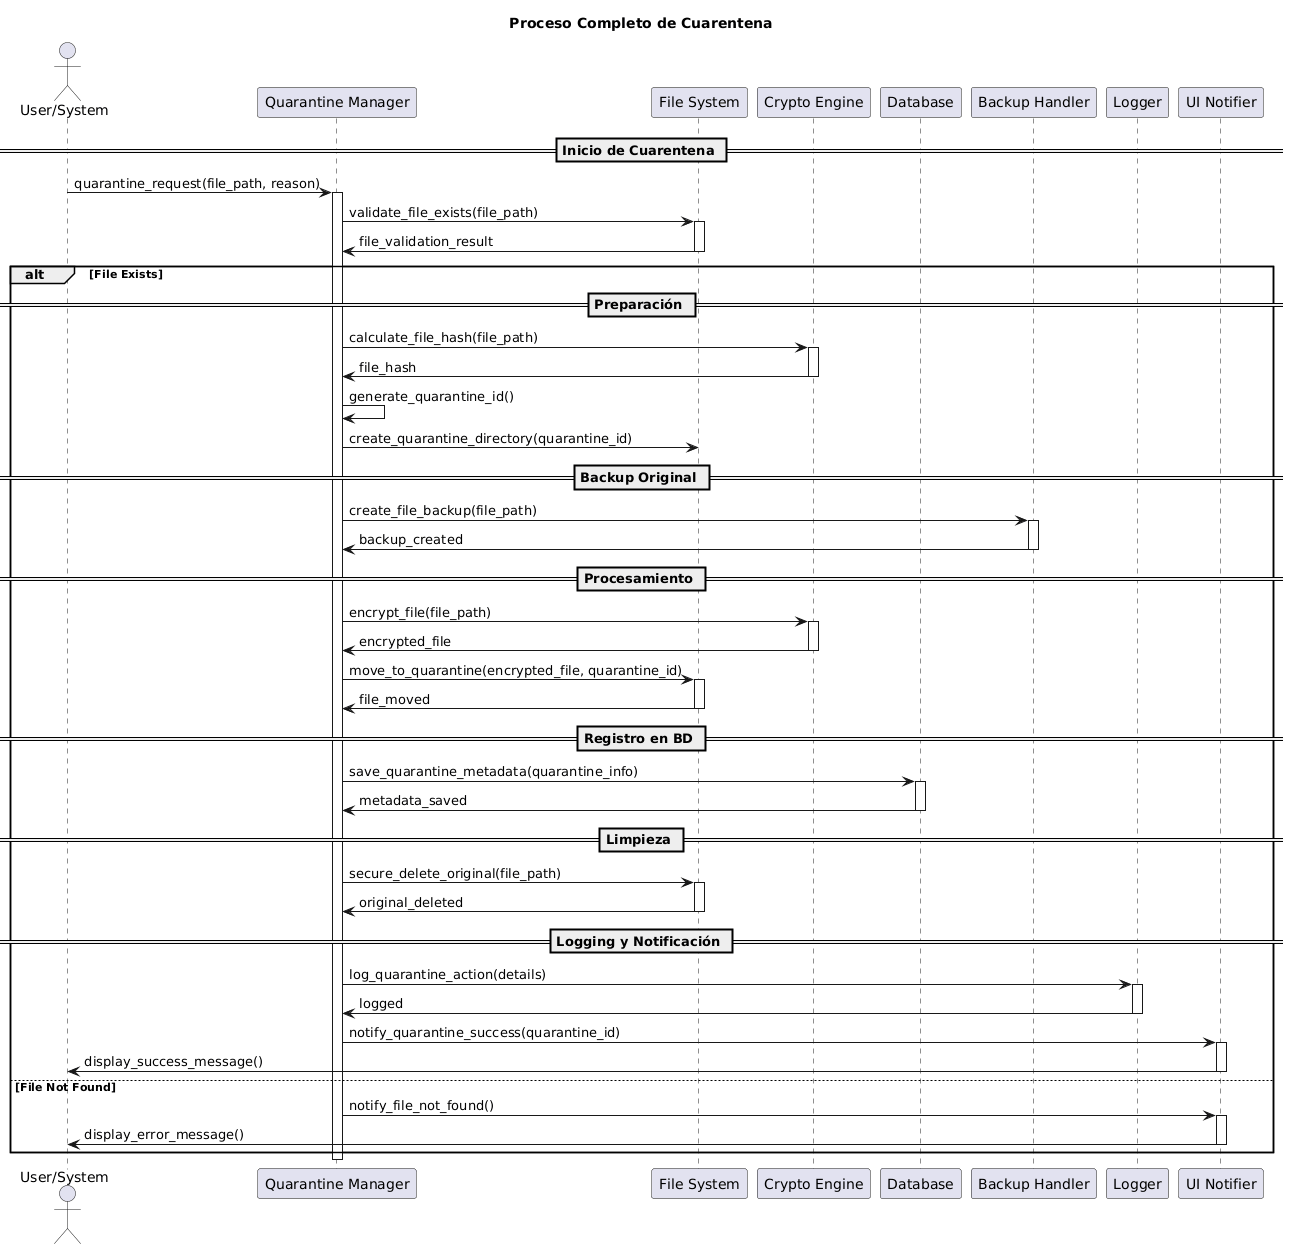

The diagram above was rendered by PlantUML. Its source (embedded in the PNG):
@startuml
title Proceso Completo de Cuarentena

actor "User/System" as actor
participant "Quarantine Manager" as manager
participant "File System" as fs
participant "Crypto Engine" as crypto
participant "Database" as db
participant "Backup Handler" as backup
participant "Logger" as logger
participant "UI Notifier" as ui

== Inicio de Cuarentena ==
actor -> manager : quarantine_request(file_path, reason)
activate manager

manager -> fs : validate_file_exists(file_path)
activate fs
fs -> manager : file_validation_result
deactivate fs

alt File Exists
    == Preparación ==
    manager -> crypto : calculate_file_hash(file_path)
    activate crypto
    crypto -> manager : file_hash
    deactivate crypto
    
    manager -> manager : generate_quarantine_id()
    manager -> fs : create_quarantine_directory(quarantine_id)
    
    == Backup Original ==
    manager -> backup : create_file_backup(file_path)
    activate backup
    backup -> manager : backup_created
    deactivate backup
    
    == Procesamiento ==
    manager -> crypto : encrypt_file(file_path)
    activate crypto
    crypto -> manager : encrypted_file
    deactivate crypto
    
    manager -> fs : move_to_quarantine(encrypted_file, quarantine_id)
    activate fs
    fs -> manager : file_moved
    deactivate fs
    
    == Registro en BD ==
    manager -> db : save_quarantine_metadata(quarantine_info)
    activate db
    db -> manager : metadata_saved
    deactivate db
    
    == Limpieza ==
    manager -> fs : secure_delete_original(file_path)
    activate fs
    fs -> manager : original_deleted
    deactivate fs
    
    == Logging y Notificación ==
    manager -> logger : log_quarantine_action(details)
    activate logger
    logger -> manager : logged
    deactivate logger
    
    manager -> ui : notify_quarantine_success(quarantine_id)
    activate ui
    ui -> actor : display_success_message()
    deactivate ui
    
else File Not Found
    manager -> ui : notify_file_not_found()
    activate ui
    ui -> actor : display_error_message()
    deactivate ui
end

deactivate manager
@enduml